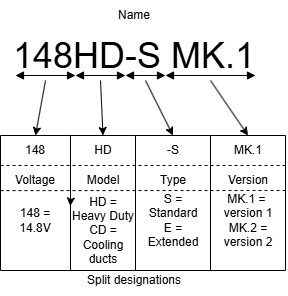

The diagram above was exported from draw.io. Its source (the exported page's mxGraphModel, read from the mxfile embedded in the PNG):
<mxGraphModel dx="467" dy="318" grid="1" gridSize="5" guides="1" tooltips="1" connect="1" arrows="1" fold="1" page="1" pageScale="1" pageWidth="827" pageHeight="1169" math="0" shadow="0">
  <root>
    <mxCell id="0" />
    <mxCell id="1" parent="0" />
    <mxCell id="fl9Ov6Ov5__nNdJbtH_X-1" value="&lt;font style=&quot;font-size: 36px;&quot;&gt;148HD-S MK.1&lt;/font&gt;" style="text;html=1;whiteSpace=wrap;strokeColor=none;fillColor=none;align=center;verticalAlign=middle;rounded=0;" parent="1" vertex="1">
      <mxGeometry x="291" y="305" width="246" height="30" as="geometry" />
    </mxCell>
    <mxCell id="fl9Ov6Ov5__nNdJbtH_X-2" value="Name" style="text;html=1;whiteSpace=wrap;strokeColor=none;fillColor=none;align=center;verticalAlign=middle;rounded=0;" parent="1" vertex="1">
      <mxGeometry x="384" y="265" width="60" height="30" as="geometry" />
    </mxCell>
    <mxCell id="fl9Ov6Ov5__nNdJbtH_X-3" value="Split designations" style="text;html=1;whiteSpace=wrap;strokeColor=none;fillColor=none;align=center;verticalAlign=middle;rounded=0;" parent="1" vertex="1">
      <mxGeometry x="361" y="530" width="106" height="30" as="geometry" />
    </mxCell>
    <mxCell id="fl9Ov6Ov5__nNdJbtH_X-18" value="" style="swimlane;startSize=0;" parent="1" vertex="1">
      <mxGeometry x="280" y="400" width="70" height="135" as="geometry" />
    </mxCell>
    <mxCell id="fl9Ov6Ov5__nNdJbtH_X-4" value="148" style="text;html=1;whiteSpace=wrap;strokeColor=none;fillColor=none;align=center;verticalAlign=middle;rounded=0;" parent="fl9Ov6Ov5__nNdJbtH_X-18" vertex="1">
      <mxGeometry x="5" width="60" height="30" as="geometry" />
    </mxCell>
    <mxCell id="fl9Ov6Ov5__nNdJbtH_X-7" value="Voltage" style="text;html=1;whiteSpace=wrap;strokeColor=none;fillColor=none;align=center;verticalAlign=middle;rounded=0;" parent="fl9Ov6Ov5__nNdJbtH_X-18" vertex="1">
      <mxGeometry x="5" y="30" width="60" height="30" as="geometry" />
    </mxCell>
    <mxCell id="fl9Ov6Ov5__nNdJbtH_X-14" value="148 = 14.8V" style="text;html=1;whiteSpace=wrap;strokeColor=none;fillColor=none;align=center;verticalAlign=middle;rounded=0;" parent="fl9Ov6Ov5__nNdJbtH_X-18" vertex="1">
      <mxGeometry x="2" y="60" width="66" height="50" as="geometry" />
    </mxCell>
    <mxCell id="fl9Ov6Ov5__nNdJbtH_X-48" value="" style="endArrow=none;dashed=1;html=1;rounded=0;entryX=1.001;entryY=0.416;entryDx=0;entryDy=0;entryPerimeter=0;exitX=0.001;exitY=0.417;exitDx=0;exitDy=0;exitPerimeter=0;" parent="fl9Ov6Ov5__nNdJbtH_X-18" edge="1">
      <mxGeometry width="50" height="50" relative="1" as="geometry">
        <mxPoint x="5.684341886080802e-14" y="55.12000000000006" as="sourcePoint" />
        <mxPoint x="285.005" y="54.99999999999994" as="targetPoint" />
      </mxGeometry>
    </mxCell>
    <mxCell id="fl9Ov6Ov5__nNdJbtH_X-19" value="" style="swimlane;startSize=0;" parent="1" vertex="1">
      <mxGeometry x="350" y="400" width="65" height="135" as="geometry" />
    </mxCell>
    <mxCell id="fl9Ov6Ov5__nNdJbtH_X-5" value="HD" style="text;html=1;whiteSpace=wrap;strokeColor=none;fillColor=none;align=center;verticalAlign=middle;rounded=0;" parent="fl9Ov6Ov5__nNdJbtH_X-19" vertex="1">
      <mxGeometry x="2.5" width="60" height="30" as="geometry" />
    </mxCell>
    <mxCell id="fl9Ov6Ov5__nNdJbtH_X-8" value="Model" style="text;html=1;whiteSpace=wrap;strokeColor=none;fillColor=none;align=center;verticalAlign=middle;rounded=0;" parent="fl9Ov6Ov5__nNdJbtH_X-19" vertex="1">
      <mxGeometry x="2.5" y="30" width="60" height="30" as="geometry" />
    </mxCell>
    <mxCell id="fl9Ov6Ov5__nNdJbtH_X-13" value="HD = Heavy Duty&lt;div&gt;CD = Cooling ducts&lt;/div&gt;" style="text;html=1;whiteSpace=wrap;strokeColor=none;fillColor=none;align=center;verticalAlign=middle;rounded=0;" parent="fl9Ov6Ov5__nNdJbtH_X-19" vertex="1">
      <mxGeometry y="70" width="66" height="50" as="geometry" />
    </mxCell>
    <mxCell id="fl9Ov6Ov5__nNdJbtH_X-20" value="" style="swimlane;startSize=0;" parent="1" vertex="1">
      <mxGeometry x="415" y="400" width="75" height="135" as="geometry" />
    </mxCell>
    <mxCell id="fl9Ov6Ov5__nNdJbtH_X-6" value="-S" style="text;html=1;whiteSpace=wrap;strokeColor=none;fillColor=none;align=center;verticalAlign=middle;rounded=0;" parent="fl9Ov6Ov5__nNdJbtH_X-20" vertex="1">
      <mxGeometry x="7.5" width="60" height="30" as="geometry" />
    </mxCell>
    <mxCell id="fl9Ov6Ov5__nNdJbtH_X-15" value="S = Standard&lt;div&gt;E = Extended&lt;/div&gt;" style="text;html=1;whiteSpace=wrap;strokeColor=none;fillColor=none;align=center;verticalAlign=middle;rounded=0;" parent="fl9Ov6Ov5__nNdJbtH_X-20" vertex="1">
      <mxGeometry x="4.5" y="60" width="66" height="50" as="geometry" />
    </mxCell>
    <mxCell id="fl9Ov6Ov5__nNdJbtH_X-11" value="Type" style="text;html=1;whiteSpace=wrap;strokeColor=none;fillColor=none;align=center;verticalAlign=middle;rounded=0;" parent="fl9Ov6Ov5__nNdJbtH_X-20" vertex="1">
      <mxGeometry x="7.5" y="30" width="60" height="30" as="geometry" />
    </mxCell>
    <mxCell id="fl9Ov6Ov5__nNdJbtH_X-25" value="" style="swimlane;startSize=0;" parent="1" vertex="1">
      <mxGeometry x="490" y="400" width="75" height="135" as="geometry">
        <mxRectangle x="490" y="400" width="30" height="25" as="alternateBounds" />
      </mxGeometry>
    </mxCell>
    <mxCell id="fl9Ov6Ov5__nNdJbtH_X-10" value="MK.1" style="text;html=1;whiteSpace=wrap;strokeColor=none;fillColor=none;align=center;verticalAlign=middle;rounded=0;" parent="fl9Ov6Ov5__nNdJbtH_X-25" vertex="1">
      <mxGeometry x="7.5" width="60" height="30" as="geometry" />
    </mxCell>
    <mxCell id="fl9Ov6Ov5__nNdJbtH_X-9" value="Version" style="text;html=1;whiteSpace=wrap;strokeColor=none;fillColor=none;align=center;verticalAlign=middle;rounded=0;" parent="fl9Ov6Ov5__nNdJbtH_X-25" vertex="1">
      <mxGeometry x="7.5" y="30" width="60" height="30" as="geometry" />
    </mxCell>
    <mxCell id="fl9Ov6Ov5__nNdJbtH_X-16" value="MK.1 =&amp;nbsp; version 1&lt;div&gt;MK.2 = version 2&lt;/div&gt;" style="text;html=1;whiteSpace=wrap;strokeColor=none;fillColor=none;align=center;verticalAlign=middle;rounded=0;" parent="fl9Ov6Ov5__nNdJbtH_X-25" vertex="1">
      <mxGeometry x="4.5" y="60" width="66" height="50" as="geometry" />
    </mxCell>
    <mxCell id="fl9Ov6Ov5__nNdJbtH_X-32" value="" style="endArrow=block;startArrow=block;endFill=1;startFill=1;html=1;rounded=0;" parent="1" edge="1">
      <mxGeometry width="160" relative="1" as="geometry">
        <mxPoint x="295" y="340" as="sourcePoint" />
        <mxPoint x="355" y="340" as="targetPoint" />
      </mxGeometry>
    </mxCell>
    <mxCell id="fl9Ov6Ov5__nNdJbtH_X-33" value="" style="endArrow=block;startArrow=block;endFill=1;startFill=1;html=1;rounded=0;" parent="1" edge="1">
      <mxGeometry width="160" relative="1" as="geometry">
        <mxPoint x="355" y="340" as="sourcePoint" />
        <mxPoint x="405" y="340" as="targetPoint" />
      </mxGeometry>
    </mxCell>
    <mxCell id="fl9Ov6Ov5__nNdJbtH_X-34" value="" style="endArrow=block;startArrow=block;endFill=1;startFill=1;html=1;rounded=0;" parent="1" edge="1">
      <mxGeometry width="160" relative="1" as="geometry">
        <mxPoint x="405" y="340" as="sourcePoint" />
        <mxPoint x="445" y="340" as="targetPoint" />
      </mxGeometry>
    </mxCell>
    <mxCell id="fl9Ov6Ov5__nNdJbtH_X-35" value="" style="endArrow=block;startArrow=block;endFill=1;startFill=1;html=1;rounded=0;" parent="1" edge="1">
      <mxGeometry width="160" relative="1" as="geometry">
        <mxPoint x="445" y="340" as="sourcePoint" />
        <mxPoint x="535" y="340" as="targetPoint" />
      </mxGeometry>
    </mxCell>
    <mxCell id="fl9Ov6Ov5__nNdJbtH_X-42" value="" style="endArrow=classic;html=1;rounded=0;entryX=0.5;entryY=0;entryDx=0;entryDy=0;" parent="1" target="fl9Ov6Ov5__nNdJbtH_X-10" edge="1">
      <mxGeometry width="50" height="50" relative="1" as="geometry">
        <mxPoint x="490" y="345" as="sourcePoint" />
        <mxPoint x="480" y="335" as="targetPoint" />
      </mxGeometry>
    </mxCell>
    <mxCell id="fl9Ov6Ov5__nNdJbtH_X-44" value="" style="endArrow=classic;html=1;rounded=0;entryX=0.5;entryY=0;entryDx=0;entryDy=0;" parent="1" target="fl9Ov6Ov5__nNdJbtH_X-6" edge="1">
      <mxGeometry width="50" height="50" relative="1" as="geometry">
        <mxPoint x="425" y="345" as="sourcePoint" />
        <mxPoint x="508" y="425" as="targetPoint" />
      </mxGeometry>
    </mxCell>
    <mxCell id="fl9Ov6Ov5__nNdJbtH_X-45" value="" style="endArrow=classic;html=1;rounded=0;entryX=0.5;entryY=0;entryDx=0;entryDy=0;" parent="1" target="fl9Ov6Ov5__nNdJbtH_X-5" edge="1">
      <mxGeometry width="50" height="50" relative="1" as="geometry">
        <mxPoint x="380" y="345" as="sourcePoint" />
        <mxPoint x="513" y="435" as="targetPoint" />
      </mxGeometry>
    </mxCell>
    <mxCell id="fl9Ov6Ov5__nNdJbtH_X-46" value="" style="endArrow=classic;html=1;rounded=0;entryX=0.5;entryY=0;entryDx=0;entryDy=0;" parent="1" target="fl9Ov6Ov5__nNdJbtH_X-4" edge="1">
      <mxGeometry width="50" height="50" relative="1" as="geometry">
        <mxPoint x="325" y="345" as="sourcePoint" />
        <mxPoint x="373" y="425" as="targetPoint" />
      </mxGeometry>
    </mxCell>
    <mxCell id="IwAF4TlXVA88w23rSSHa-1" style="edgeStyle=orthogonalEdgeStyle;rounded=0;orthogonalLoop=1;jettySize=auto;html=1;exitX=0;exitY=0.5;exitDx=0;exitDy=0;entryX=-0.003;entryY=0.522;entryDx=0;entryDy=0;entryPerimeter=0;" edge="1" parent="1" source="fl9Ov6Ov5__nNdJbtH_X-19" target="fl9Ov6Ov5__nNdJbtH_X-19">
      <mxGeometry relative="1" as="geometry" />
    </mxCell>
    <mxCell id="fl9Ov6Ov5__nNdJbtH_X-47" value="" style="endArrow=none;dashed=1;html=1;rounded=0;exitX=0.001;exitY=0.222;exitDx=0;exitDy=0;exitPerimeter=0;entryX=1;entryY=0.222;entryDx=0;entryDy=0;entryPerimeter=0;" parent="1" target="fl9Ov6Ov5__nNdJbtH_X-25" edge="1" source="fl9Ov6Ov5__nNdJbtH_X-18">
      <mxGeometry width="50" height="50" relative="1" as="geometry">
        <mxPoint x="280" y="430" as="sourcePoint" />
        <mxPoint x="570" y="430" as="targetPoint" />
      </mxGeometry>
    </mxCell>
  </root>
</mxGraphModel>